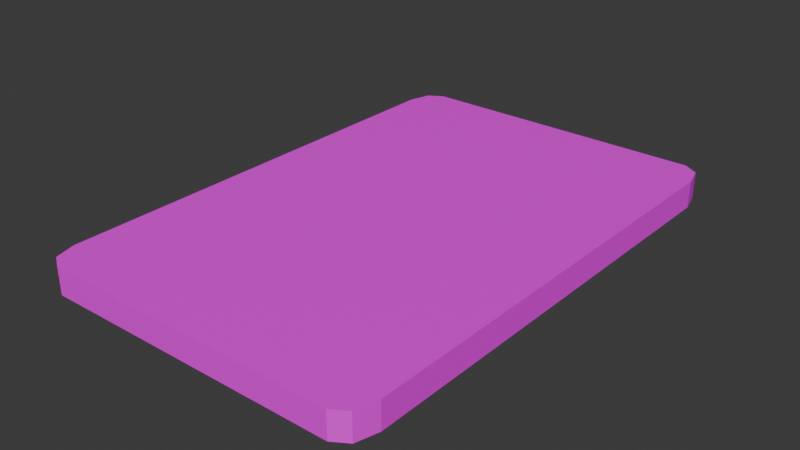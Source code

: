 # Source: KeyCard.blend  (saved by Blender 4.3.34; exported with 4.5.12 LTS)
import bpy
from mathutils import Matrix  # noqa: F401  (used for matrix-valued properties, if any)

bpy.ops.wm.read_factory_settings(use_empty=True)
scene = bpy.context.scene
scene.name = 'Scene'

# ---- collections
col_collection = bpy.data.collections.new('Collection'); scene.collection.children.link(col_collection)

# ---- images (referenced by path relative to the original .blend; pixels are not part of the script)
import os
ASSET_DIR = os.environ.get("B2B_ASSET_DIR", "")  # directory of the original .blend (textures are referenced by path, not embedded)
HERE = os.path.dirname(os.path.abspath(__file__))  # packed textures are extracted next to this script under _unpacked/

def load_image(name, relpath, width, height, colorspace="sRGB"):
    """Load a texture the original file referenced (path relative to the .blend, or extracted next to this script)."""
    p = next((c for c in (os.path.join(HERE, relpath), os.path.join(ASSET_DIR, relpath)) if relpath and os.path.exists(c)), "")
    if p:
        img = bpy.data.images.load(p, check_existing=True)
        img.name = name
    else:  # same state as the original file: an image datablock whose file is absent (Cycles renders it pink)
        img = bpy.data.images.new(name, width, height)
        img.source = "FILE"
        img.filepath = "//" + (relpath or name)
    img.colorspace_settings.name = colorspace
    return img
img_redcard_png = load_image('RedCard.png', 'Images/RedCard.png', 1024, 1024, 'sRGB')

# ---- materials (node trees are filled in below, after node groups)
mat_keycard = bpy.data.materials.new('Keycard')

# ---- material node trees
mat_keycard.use_nodes = True; mat_keycard.node_tree.nodes.clear()
_N = mat_keycard.node_tree.nodes; _L = mat_keycard.node_tree.links
n0 = _N.new('ShaderNodeBsdfPrincipled'); n0.name = 'Principled BSDF'; n0.location = (10, 300)
n1 = _N.new('ShaderNodeOutputMaterial'); n1.name = 'Material Output'; n1.location = (300, 300)
n2 = _N.new('ShaderNodeTexImage'); n2.name = 'Image Texture'; n2.location = (-360, 197)
n2.image = img_redcard_png
_L.new(n0.outputs[0], n1.inputs[0])
_L.new(n2.outputs[0], n0.inputs[0])
n1.is_active_output = True

# ---- world
world_world = bpy.data.worlds.new('World'); scene.world = world_world
world_world.use_nodes = True; world_world.node_tree.nodes.clear()
_N = world_world.node_tree.nodes; _L = world_world.node_tree.links
n0 = _N.new('ShaderNodeOutputWorld'); n0.name = 'World Output'; n0.location = (300, 300)
n1 = _N.new('ShaderNodeBackground'); n1.name = 'Background'; n1.location = (10, 300)
n1.inputs[0].default_value = (0.05088, 0.05088, 0.05088, 1.0)
_L.new(n1.outputs[0], n0.inputs[0])
n0.is_active_output = True
world_world.color = (0.05088, 0.05088, 0.05088)
world_world.sun_shadow_jitter_overblur = 0.0

# ---- meshes
me_plane = bpy.data.meshes.new('Plane')
me_plane.from_pydata([(-0.05573, -0.0635, 0.0), (-0.0635, -0.05573, 0.0), (-0.06122, -0.06122, 0.0), (0.0635, -0.05573, 0.0), (0.05573, -0.0635, 0.0), (0.06122, -0.06122, 0.0), (-0.0635, 0.05573, 0.0), (-0.05573, 0.0635, 0.0), (-0.06122, 0.06122, 0.0), (0.05573, 0.0635, 0.0), (0.0635, 0.05573, 0.0), (0.06122, 0.06122, 0.0), (-0.0635, -0.05573, 0.01), (-0.05573, -0.0635, 0.01), (-0.06122, -0.06122, 0.01), (0.05573, -0.0635, 0.01), (0.0635, -0.05573, 0.01), (0.06122, -0.06122, 0.01), (-0.05573, 0.0635, 0.01), (-0.0635, 0.05573, 0.01), (-0.06122, 0.06122, 0.01), (0.0635, 0.05573, 0.01), (0.05573, 0.0635, 0.01), (0.06122, 0.06122, 0.01), (-0.02835, 0.0635, 0.0), (-0.02835, 0.0635, 0.01), (-0.02835, -0.0635, 0.0), (-0.02835, -0.0635, 0.01), (-0.009785, 0.0635, 0.0), (-0.009785, 0.0635, 0.01), (-0.009785, -0.0635, 0.0), (-0.009785, -0.0635, 0.01), (0.03621, -0.0635, 0.0), (0.03621, -0.0635, 0.01), (0.03621, 0.0635, 0.0), (0.03621, 0.0635, 0.01)], [], [(32, 4, 15, 33), (24, 7, 18, 25), (0, 2, 1, 6, 8, 7, 24, 28, 34, 9, 11, 10, 3, 5, 4, 32, 30, 26), (27, 25, 18, 13), (3, 10, 21, 16), (9, 22, 23, 11), (11, 23, 21, 10), (15, 4, 5, 17), (17, 5, 3, 16), (0, 13, 14, 2), (2, 14, 12, 1), (18, 7, 8, 20), (20, 8, 6, 19), (6, 1, 12, 19), (28, 24, 25, 29), (0, 26, 27, 13), (13, 18, 20, 19, 12, 14), (34, 28, 29, 35), (26, 30, 31, 27), (30, 32, 33, 31), (9, 34, 35, 22), (31, 29, 25, 27), (22, 15, 17, 16, 21, 23), (35, 33, 15, 22), (33, 35, 29, 31)])
_uv = me_plane.uv_layers.new(name='UVMap')
_uv.uv.foreach_set('vector', [0.6179, 0.3754, 0.6179, 0.4475, 0.5809, 0.4475, 0.5809, 0.3754, 0.6179, 0.8281, 0.6179, 0.9292, 0.5809, 0.9292, 0.5809, 0.8281, 0.0146, 0.04342, 0.02304, 0.02304, 0.04342, 0.0146, 0.4566, 0.0146, 0.477, 0.02304, 0.4854, 0.04342, 0.4854, 0.1449, 0.4854, 0.2137, 0.4854, 0.3842, 0.4854, 0.4566, 0.477, 0.477, 0.4566, 0.4854, 0.04342, 0.4854, 0.02304, 0.477, 0.0146, 0.4566, 0.0146, 0.3842, 0.0146, 0.2137, 0.0146, 0.1449, 0.0146, 0.8551, 0.4854, 0.8551, 0.4854, 0.9566, 0.0146, 0.9566, 0.5517, 0.03498, 0.5517, 0.4481, 0.5146, 0.4481, 0.5146, 0.03498, 0.6179, 0.5173, 0.5809, 0.5173, 0.5809, 0.4964, 0.6179, 0.4964, 0.5517, 0.4685, 0.5146, 0.4685, 0.5146, 0.4481, 0.5517, 0.4481, 0.5809, 0.4475, 0.6179, 0.4475, 0.6179, 0.4672, 0.5809, 0.4672, 0.5146, 0.0146, 0.5517, 0.0146, 0.5517, 0.03498, 0.5146, 0.03498, 0.6179, 0.03557, 0.5809, 0.03557, 0.5809, 0.0146, 0.6179, 0.0146, 0.5517, 0.9516, 0.5146, 0.9516, 0.5146, 0.9313, 0.5517, 0.9313, 0.5809, 0.9292, 0.6179, 0.9292, 0.6179, 0.9489, 0.5809, 0.9489, 0.5146, 0.4977, 0.5517, 0.4977, 0.5517, 0.5181, 0.5146, 0.5181, 0.5517, 0.5181, 0.5517, 0.9313, 0.5146, 0.9313, 0.5146, 0.5181, 0.6179, 0.7594, 0.6179, 0.8281, 0.5809, 0.8281, 0.5809, 0.7594, 0.6179, 0.03557, 0.6179, 0.1368, 0.5809, 0.1368, 0.5809, 0.03557, 0.0146, 0.9566, 0.4854, 0.9566, 0.477, 0.977, 0.4566, 0.9854, 0.04342, 0.9854, 0.02304, 0.977, 0.6179, 0.5895, 0.6179, 0.7594, 0.5809, 0.7594, 0.5809, 0.5895, 0.6179, 0.1368, 0.6179, 0.2054, 0.5809, 0.2054, 0.5809, 0.1368, 0.6179, 0.2054, 0.6179, 0.3754, 0.5809, 0.3754, 0.5809, 0.2054, 0.6179, 0.5173, 0.6179, 0.5895, 0.5809, 0.5895, 0.5809, 0.5173, 0.0146, 0.7863, 0.4854, 0.7863, 0.4854, 0.8551, 0.0146, 0.8551, 0.4854, 0.5434, 0.0146, 0.5434, 0.02304, 0.523, 0.04342, 0.5146, 0.4566, 0.5146, 0.477, 0.523, 0.4854, 0.6158, 0.0146, 0.6158, 0.0146, 0.5434, 0.4854, 0.5434, 0.0146, 0.6158, 0.4854, 0.6158, 0.4854, 0.7863, 0.0146, 0.7863])
me_plane.materials.append(mat_keycard)
me_plane.update()

# ---- objects
ob_plane = bpy.data.objects.new('Plane', me_plane)

# ---- transforms, parenting, visibility, modifiers, constraints
ob_plane.location = (0.0, 0.0, 0.0)
ob_plane.scale = (1.0, 1.5, 1.0)

# ---- collection membership
col_collection.objects.link(ob_plane)

# ---- scene / render settings (as saved in the file)
scene.frame_start = 1; scene.frame_end = 250; scene.frame_set(1)
scene.render.engine = 'BLENDER_EEVEE_NEXT'
bpy.context.view_layer.update()

# ---- added for rendering (the .blend has no active camera and no usable light): camera, sun
cam_auto = bpy.data.cameras.new('AutoCamera')
cam_auto.lens = 50.0
cam_auto.sensor_width = 36.0
cam_auto.clip_end = 1000.0
ob_auto_camera = bpy.data.objects.new('AutoCamera', cam_auto)
scene.collection.objects.link(ob_auto_camera)
ob_auto_camera.location = (0.212034, -0.254441, 0.174628)
ob_auto_camera.rotation_euler = (1.09748, -7.21219e-08, 0.694738)
scene.camera = ob_auto_camera
light_auto_sun = bpy.data.lights.new('AutoSun', 'SUN')
light_auto_sun.energy = 3.0
light_auto_sun.angle = 0.0523599
ob_auto_sun = bpy.data.objects.new('AutoSun', light_auto_sun)
scene.collection.objects.link(ob_auto_sun)
ob_auto_sun.rotation_euler = (0.872665, 0.174533, 0.523599)
bpy.context.view_layer.update()
